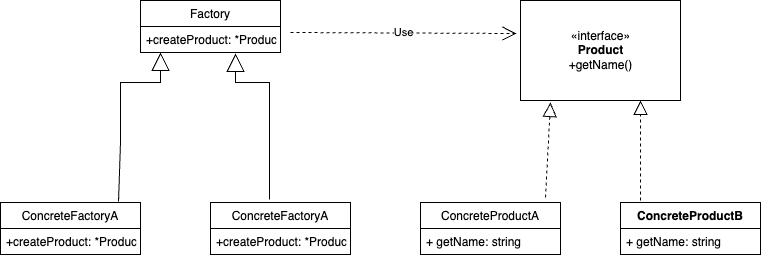

The diagram above was exported from draw.io. Its source (the exported page's mxGraphModel, read from the mxfile embedded in the PNG):
<mxGraphModel dx="946" dy="589" grid="1" gridSize="10" guides="1" tooltips="1" connect="1" arrows="1" fold="1" page="1" pageScale="1" pageWidth="850" pageHeight="1100" math="0" shadow="0">
  <root>
    <mxCell id="0" />
    <mxCell id="1" parent="0" />
    <mxCell id="F_4C3EK-XHrnI2sIbXKx-3" value="«interface»&lt;br&gt;&lt;b&gt;Product&lt;br&gt;&lt;/b&gt;+getName()" style="html=1;" vertex="1" parent="1">
      <mxGeometry x="560" y="78" width="160" height="100" as="geometry" />
    </mxCell>
    <mxCell id="F_4C3EK-XHrnI2sIbXKx-4" value="Factory" style="swimlane;fontStyle=0;childLayout=stackLayout;horizontal=1;startSize=26;fillColor=none;horizontalStack=0;resizeParent=1;resizeParentMax=0;resizeLast=0;collapsible=1;marginBottom=0;" vertex="1" parent="1">
      <mxGeometry x="180" y="78" width="140" height="52" as="geometry" />
    </mxCell>
    <mxCell id="F_4C3EK-XHrnI2sIbXKx-7" value="+createProduct: *Product" style="text;strokeColor=none;fillColor=none;align=left;verticalAlign=top;spacingLeft=4;spacingRight=4;overflow=hidden;rotatable=0;points=[[0,0.5],[1,0.5]];portConstraint=eastwest;" vertex="1" parent="F_4C3EK-XHrnI2sIbXKx-4">
      <mxGeometry y="26" width="140" height="26" as="geometry" />
    </mxCell>
    <mxCell id="F_4C3EK-XHrnI2sIbXKx-24" value="ConcreteProductA" style="swimlane;fontStyle=0;childLayout=stackLayout;horizontal=1;startSize=26;fillColor=none;horizontalStack=0;resizeParent=1;resizeParentMax=0;resizeLast=0;collapsible=1;marginBottom=0;" vertex="1" parent="1">
      <mxGeometry x="460" y="280" width="140" height="52" as="geometry" />
    </mxCell>
    <mxCell id="F_4C3EK-XHrnI2sIbXKx-27" value="+ getName: string" style="text;strokeColor=none;fillColor=none;align=left;verticalAlign=top;spacingLeft=4;spacingRight=4;overflow=hidden;rotatable=0;points=[[0,0.5],[1,0.5]];portConstraint=eastwest;" vertex="1" parent="F_4C3EK-XHrnI2sIbXKx-24">
      <mxGeometry y="26" width="140" height="26" as="geometry" />
    </mxCell>
    <mxCell id="F_4C3EK-XHrnI2sIbXKx-28" value="ConcreteProductB" style="swimlane;fontStyle=1;childLayout=stackLayout;horizontal=1;startSize=26;fillColor=none;horizontalStack=0;resizeParent=1;resizeParentMax=0;resizeLast=0;collapsible=1;marginBottom=0;" vertex="1" parent="1">
      <mxGeometry x="660" y="280" width="140" height="52" as="geometry" />
    </mxCell>
    <mxCell id="F_4C3EK-XHrnI2sIbXKx-31" value="+ getName: string" style="text;strokeColor=none;fillColor=none;align=left;verticalAlign=top;spacingLeft=4;spacingRight=4;overflow=hidden;rotatable=0;points=[[0,0.5],[1,0.5]];portConstraint=eastwest;" vertex="1" parent="F_4C3EK-XHrnI2sIbXKx-28">
      <mxGeometry y="26" width="140" height="26" as="geometry" />
    </mxCell>
    <mxCell id="F_4C3EK-XHrnI2sIbXKx-32" value="ConcreteFactoryA" style="swimlane;fontStyle=0;childLayout=stackLayout;horizontal=1;startSize=26;fillColor=none;horizontalStack=0;resizeParent=1;resizeParentMax=0;resizeLast=0;collapsible=1;marginBottom=0;" vertex="1" parent="1">
      <mxGeometry x="40" y="280" width="140" height="52" as="geometry" />
    </mxCell>
    <mxCell id="F_4C3EK-XHrnI2sIbXKx-35" value="+createProduct: *Product" style="text;strokeColor=none;fillColor=none;align=left;verticalAlign=top;spacingLeft=4;spacingRight=4;overflow=hidden;rotatable=0;points=[[0,0.5],[1,0.5]];portConstraint=eastwest;" vertex="1" parent="F_4C3EK-XHrnI2sIbXKx-32">
      <mxGeometry y="26" width="140" height="26" as="geometry" />
    </mxCell>
    <mxCell id="F_4C3EK-XHrnI2sIbXKx-36" value="ConcreteFactoryA" style="swimlane;fontStyle=0;childLayout=stackLayout;horizontal=1;startSize=26;fillColor=none;horizontalStack=0;resizeParent=1;resizeParentMax=0;resizeLast=0;collapsible=1;marginBottom=0;" vertex="1" parent="1">
      <mxGeometry x="250" y="280" width="140" height="52" as="geometry" />
    </mxCell>
    <mxCell id="F_4C3EK-XHrnI2sIbXKx-39" value="+createProduct: *Product" style="text;strokeColor=none;fillColor=none;align=left;verticalAlign=top;spacingLeft=4;spacingRight=4;overflow=hidden;rotatable=0;points=[[0,0.5],[1,0.5]];portConstraint=eastwest;" vertex="1" parent="F_4C3EK-XHrnI2sIbXKx-36">
      <mxGeometry y="26" width="140" height="26" as="geometry" />
    </mxCell>
    <mxCell id="F_4C3EK-XHrnI2sIbXKx-41" value="Use" style="endArrow=open;endSize=12;dashed=1;html=1;rounded=0;entryX=-0.025;entryY=0.33;entryDx=0;entryDy=0;entryPerimeter=0;" edge="1" parent="1" target="F_4C3EK-XHrnI2sIbXKx-3">
      <mxGeometry width="160" relative="1" as="geometry">
        <mxPoint x="330" y="110" as="sourcePoint" />
        <mxPoint x="490" y="110" as="targetPoint" />
      </mxGeometry>
    </mxCell>
    <mxCell id="F_4C3EK-XHrnI2sIbXKx-43" value="" style="endArrow=block;endSize=16;endFill=0;html=1;rounded=0;entryX=0.679;entryY=1.038;entryDx=0;entryDy=0;entryPerimeter=0;exitX=0.421;exitY=-0.058;exitDx=0;exitDy=0;exitPerimeter=0;" edge="1" parent="1" source="F_4C3EK-XHrnI2sIbXKx-36" target="F_4C3EK-XHrnI2sIbXKx-7">
      <mxGeometry width="160" relative="1" as="geometry">
        <mxPoint x="320" y="270" as="sourcePoint" />
        <mxPoint x="680" y="180" as="targetPoint" />
        <Array as="points">
          <mxPoint x="309" y="160" />
          <mxPoint x="275" y="160" />
        </Array>
      </mxGeometry>
    </mxCell>
    <mxCell id="F_4C3EK-XHrnI2sIbXKx-44" value="" style="endArrow=block;endSize=16;endFill=0;html=1;rounded=0;exitX=0.843;exitY=-0.019;exitDx=0;exitDy=0;exitPerimeter=0;entryX=0.143;entryY=1;entryDx=0;entryDy=0;entryPerimeter=0;" edge="1" parent="1" source="F_4C3EK-XHrnI2sIbXKx-32" target="F_4C3EK-XHrnI2sIbXKx-7">
      <mxGeometry x="-0.2886" y="43" width="160" relative="1" as="geometry">
        <mxPoint x="120" y="270" as="sourcePoint" />
        <mxPoint x="240" y="130" as="targetPoint" />
        <Array as="points">
          <mxPoint x="160" y="220" />
          <mxPoint x="160" y="160" />
          <mxPoint x="200" y="160" />
        </Array>
        <mxPoint x="1" as="offset" />
      </mxGeometry>
    </mxCell>
    <mxCell id="F_4C3EK-XHrnI2sIbXKx-45" value="" style="endArrow=block;dashed=1;endFill=0;endSize=12;html=1;rounded=0;exitX=0.893;exitY=-0.096;exitDx=0;exitDy=0;exitPerimeter=0;" edge="1" parent="1" source="F_4C3EK-XHrnI2sIbXKx-24">
      <mxGeometry width="160" relative="1" as="geometry">
        <mxPoint x="340" y="300" as="sourcePoint" />
        <mxPoint x="590" y="180" as="targetPoint" />
      </mxGeometry>
    </mxCell>
    <mxCell id="F_4C3EK-XHrnI2sIbXKx-46" value="" style="endArrow=block;dashed=1;endFill=0;endSize=12;html=1;rounded=0;entryX=0.75;entryY=1;entryDx=0;entryDy=0;exitX=0.143;exitY=-0.038;exitDx=0;exitDy=0;exitPerimeter=0;" edge="1" parent="1" source="F_4C3EK-XHrnI2sIbXKx-28" target="F_4C3EK-XHrnI2sIbXKx-3">
      <mxGeometry width="160" relative="1" as="geometry">
        <mxPoint x="760" y="270" as="sourcePoint" />
        <mxPoint x="600" y="190" as="targetPoint" />
        <Array as="points" />
      </mxGeometry>
    </mxCell>
  </root>
</mxGraphModel>